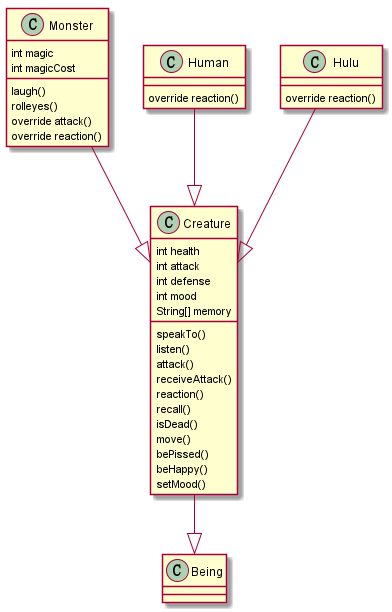

The diagram above was rendered by PlantUML. Its source (embedded in the PNG):
@startuml

class Being

class Creature {
	int health
	int attack
	int defense
	int mood
	String[] memory

	speakTo()
	listen()
	attack()
	receiveAttack()
	reaction()
	recall()
	isDead()
	move()
	bePissed()
	beHappy()
	setMood()
}

class Monster {
	int magic
	int magicCost

	laugh()
	rolleyes()
	override attack()
	override reaction()
}

class Human {
	override reaction()
}

class Hulu {
	override reaction()
}

Creature --|> Being

Human --|> Creature
Monster --|> Creature
Hulu --|> Creature

@enduml